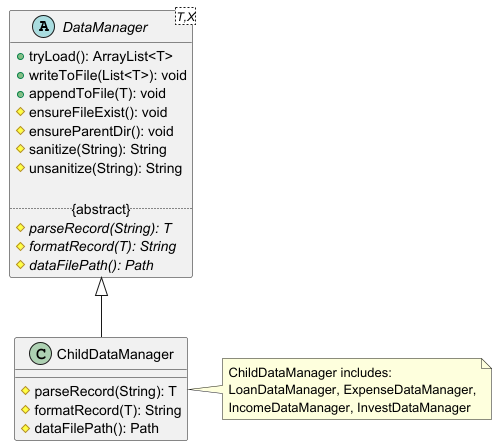

The diagram above was rendered by PlantUML. Its source (embedded in the PNG):
@startuml
'https://plantuml.com/class-diagram

abstract class DataManager<T,X> {
+ tryLoad(): ArrayList<T>
+ writeToFile(List<T>): void
+ appendToFile(T): void
# ensureFileExist(): void
# ensureParentDir(): void
# sanitize(String): String
# unsanitize(String): String

..{abstract}..
# parseRecord(String): T {abstract}
# formatRecord(T): String {abstract}
# dataFilePath(): Path {abstract}
}

class ChildDataManager {
# parseRecord(String): T
# formatRecord(T): String
# dataFilePath(): Path
}

note right of ChildDataManager: ChildDataManager includes:\nLoanDataManager, ExpenseDataManager,\nIncomeDataManager, InvestDataManager
DataManager <|-- ChildDataManager
@enduml